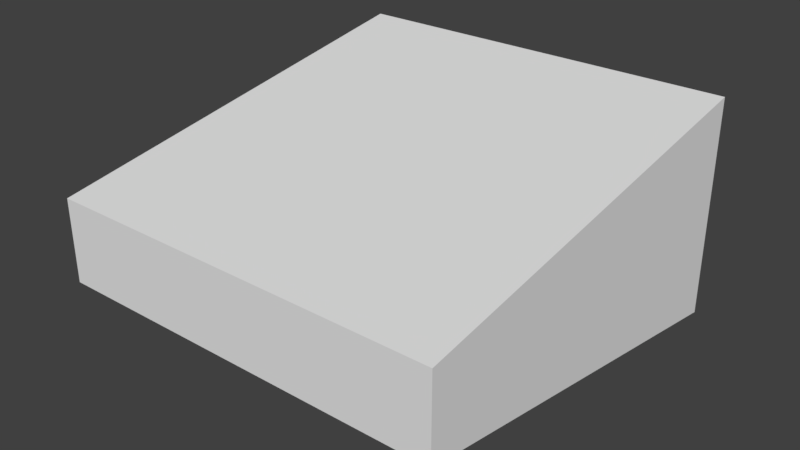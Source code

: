 # Source: capsule.blend  (saved by Blender 2.79.0; exported with 4.5.12 LTS)
import bpy
from mathutils import Matrix  # noqa: F401  (used for matrix-valued properties, if any)

bpy.ops.wm.read_factory_settings(use_empty=True)
scene = bpy.context.scene
scene.name = 'Scene'

# ---- collections
col_collection_1 = bpy.data.collections.new('Collection 1'); scene.collection.children.link(col_collection_1)

# ---- materials (node trees are filled in below, after node groups)
mat_material = bpy.data.materials.new('Material')
mat_material.alpha_threshold = 0.0
mat_material.use_transparent_shadow = False
mat_material.roughness = 0.5
mat_material.line_color = (0.0, 0.0, 0.0, 1.0)

# ---- material node trees

# ---- world
world_world = bpy.data.worlds.new('World'); scene.world = world_world
world_world.color = (0.05088, 0.05088, 0.05088)
world_world.use_sun_shadow = False
world_world.sun_shadow_jitter_overblur = 0.0
world_world.cycles.sampling_method = 'MANUAL'

# ---- meshes
me_gennarino = bpy.data.meshes.new('gennarino')
me_gennarino.from_pydata([(0.2532, 0.2899, -0.1403), (-0.2532, 0.2899, -0.1403), (-0.2532, 0.2899, 0.1403), (0.2532, 0.2899, 0.1403), (0.2532, -0.2339, -0.05261), (-0.2532, -0.2339, -0.05261), (-0.2532, -0.2339, 0.05261), (0.2532, -0.2339, 0.05261)], [], [(0, 1, 2, 3), (4, 7, 6, 5), (0, 4, 5, 1), (1, 5, 6, 2), (2, 6, 7, 3), (4, 0, 3, 7)])
me_gennarino.materials.append(mat_material)
me_gennarino.use_remesh_preserve_volume = False
me_gennarino.use_remesh_preserve_attributes = False
me_gennarino.use_mirror_vertex_groups = False
me_gennarino.update()

# ---- objects
ob_gennarino = bpy.data.objects.new('gennarino', me_gennarino)

# ---- transforms, parenting, visibility, modifiers, constraints
ob_gennarino.location = (0.0, 0.0, 0.0)
ob_gennarino.lock_rotations_4d = False
ob_gennarino.empty_display_type = 'ARROWS'
ob_gennarino.lineart.crease_threshold = 0.0

# ---- collection membership
col_collection_1.objects.link(ob_gennarino)

# ---- scene / render settings (as saved in the file)
scene.frame_start = 1; scene.frame_end = 250; scene.frame_set(1)
scene.render.engine = 'BLENDER_EEVEE_NEXT'
scene.render.resolution_percentage = 50
scene.render.dither_intensity = 0.0
scene.cycles.use_denoising = False
scene.cycles.samples = 128
scene.cycles.sampling_pattern = 'TABULATED_SOBOL'
scene.cycles.use_adaptive_sampling = False
scene.cycles.use_light_tree = False
scene.cycles.blur_glossy = 0.0
scene.cycles.sample_clamp_indirect = 0.0
scene.view_settings.view_transform = 'Standard'
bpy.context.view_layer.update()

# ---- added for rendering (the .blend has no active camera and no usable light): camera, sun
cam_auto = bpy.data.cameras.new('AutoCamera')
cam_auto.lens = 50.0
cam_auto.sensor_width = 36.0
cam_auto.clip_end = 1000.0
ob_auto_camera = bpy.data.objects.new('AutoCamera', cam_auto)
scene.collection.objects.link(ob_auto_camera)
ob_auto_camera.location = (0.722345, -0.838851, 0.577876)
ob_auto_camera.rotation_euler = (1.09748, -7.21219e-08, 0.694738)
scene.camera = ob_auto_camera
light_auto_sun = bpy.data.lights.new('AutoSun', 'SUN')
light_auto_sun.energy = 3.0
light_auto_sun.angle = 0.0523599
ob_auto_sun = bpy.data.objects.new('AutoSun', light_auto_sun)
scene.collection.objects.link(ob_auto_sun)
ob_auto_sun.rotation_euler = (0.872665, 0.174533, 0.523599)
bpy.context.view_layer.update()

